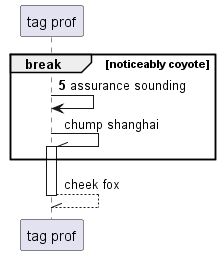

The diagram above was rendered by PlantUML. Its source (embedded in the PNG):
@startuml
participant "tag prof" as 0
autonumber 5 10
break noticeably coyote
0 -> 0: assurance sounding
autonumber stop
0 -\\ 0++ : chump shanghai
end
return cheek fox
@enduml